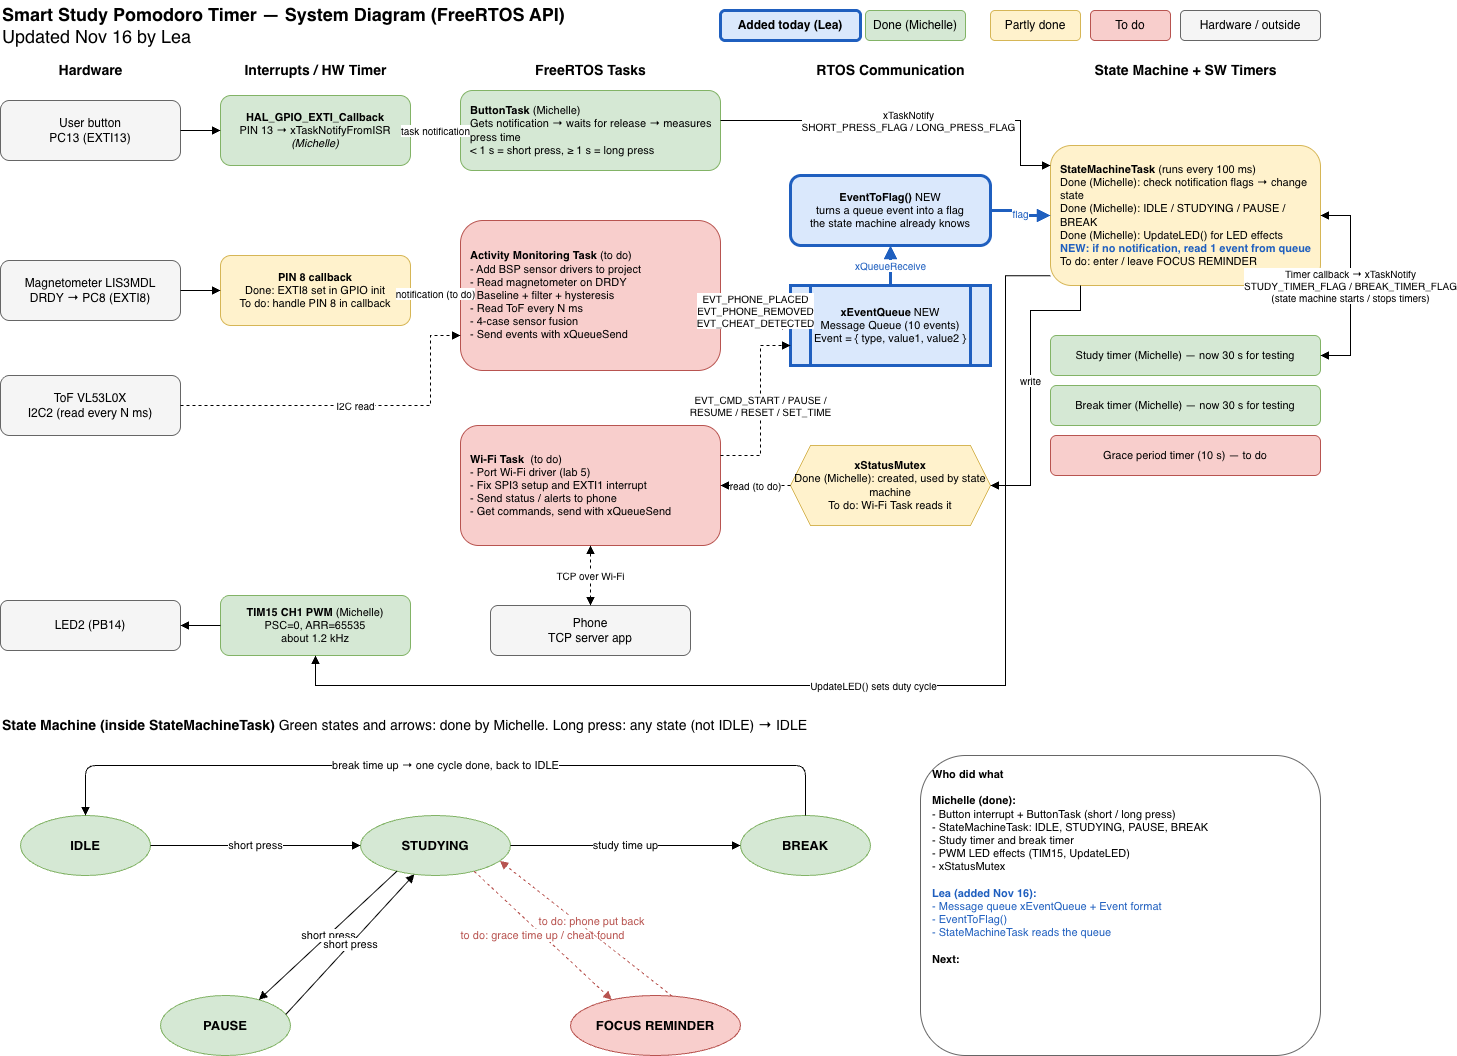

The diagram above was exported from draw.io. Its source (the exported page's mxGraphModel, read from the mxfile embedded in the PNG):
<mxGraphModel dx="2054" dy="1194" grid="1" gridSize="10" guides="1" tooltips="1" connect="1" arrows="1" fold="1" page="1" pageScale="1" pageWidth="850" pageHeight="1100" math="0" shadow="0">
  <root>
    <mxCell id="0" />
    <mxCell id="1" parent="0" />
    <mxCell id="eb4a5jS1VTDGKQYo38t--1" parent="1" style="text;html=1;fontSize=18;align=left;verticalAlign=middle;" value="&lt;b&gt;Smart Study Pomodoro Timer — System Diagram (FreeRTOS API)&lt;/b&gt;&lt;br&gt;Updated Nov 16 by Lea" vertex="1">
      <mxGeometry height="50" width="700" x="480" y="240" as="geometry" />
    </mxCell>
    <mxCell id="eb4a5jS1VTDGKQYo38t--2" parent="1" style="rounded=1;whiteSpace=wrap;html=1;fillColor=#dae8fc;strokeColor=#1f5fbf;strokeWidth=3;fontSize=12;" value="&lt;b&gt;Added today (Lea)&lt;/b&gt;" vertex="1">
      <mxGeometry height="30" width="140" x="1200" y="250" as="geometry" />
    </mxCell>
    <mxCell id="eb4a5jS1VTDGKQYo38t--3" parent="1" style="rounded=1;whiteSpace=wrap;html=1;fillColor=#d5e8d4;strokeColor=#82b366;fontSize=12;" value="Done (Michelle)" vertex="1">
      <mxGeometry height="30" width="100" x="1345" y="250" as="geometry" />
    </mxCell>
    <mxCell id="eb4a5jS1VTDGKQYo38t--4" parent="1" style="rounded=1;whiteSpace=wrap;html=1;fillColor=#fff2cc;strokeColor=#d6b656;fontSize=12;" value="Partly done" vertex="1">
      <mxGeometry height="30" width="90" x="1470" y="250" as="geometry" />
    </mxCell>
    <mxCell id="eb4a5jS1VTDGKQYo38t--5" parent="1" style="rounded=1;whiteSpace=wrap;html=1;fillColor=#f8cecc;strokeColor=#b85450;fontSize=12;" value="To do" vertex="1">
      <mxGeometry height="30" width="80" x="1570" y="250" as="geometry" />
    </mxCell>
    <mxCell id="eb4a5jS1VTDGKQYo38t--6" parent="1" style="rounded=1;whiteSpace=wrap;html=1;fillColor=#f5f5f5;strokeColor=#666666;fontSize=12;" value="Hardware / outside" vertex="1">
      <mxGeometry height="30" width="140" x="1660" y="250" as="geometry" />
    </mxCell>
    <mxCell id="eb4a5jS1VTDGKQYo38t--7" parent="1" style="text;html=1;align=center;fontSize=14;" value="&lt;b&gt;Hardware&lt;/b&gt;" vertex="1">
      <mxGeometry height="25" width="180" x="480" y="295" as="geometry" />
    </mxCell>
    <mxCell id="eb4a5jS1VTDGKQYo38t--8" parent="1" style="text;html=1;align=center;fontSize=14;" value="&lt;b&gt;Interrupts / HW Timer&lt;/b&gt;" vertex="1">
      <mxGeometry height="25" width="190" x="700" y="295" as="geometry" />
    </mxCell>
    <mxCell id="eb4a5jS1VTDGKQYo38t--9" parent="1" style="text;html=1;align=center;fontSize=14;" value="&lt;b&gt;FreeRTOS Tasks&lt;/b&gt;" vertex="1">
      <mxGeometry height="25" width="260" x="940" y="295" as="geometry" />
    </mxCell>
    <mxCell id="eb4a5jS1VTDGKQYo38t--10" parent="1" style="text;html=1;align=center;fontSize=14;" value="&lt;b&gt;RTOS Communication&lt;/b&gt;" vertex="1">
      <mxGeometry height="25" width="200" x="1270" y="295" as="geometry" />
    </mxCell>
    <mxCell id="eb4a5jS1VTDGKQYo38t--11" parent="1" style="text;html=1;align=center;fontSize=14;" value="&lt;b&gt;State Machine + SW Timers&lt;/b&gt;" vertex="1">
      <mxGeometry height="25" width="270" x="1530" y="295" as="geometry" />
    </mxCell>
    <mxCell id="eb4a5jS1VTDGKQYo38t--12" parent="1" style="rounded=1;whiteSpace=wrap;html=1;fillColor=#f5f5f5;strokeColor=#666666;fontSize=12;" value="User button&lt;br&gt;PC13 (EXTI13)" vertex="1">
      <mxGeometry height="60" width="180" x="480" y="340" as="geometry" />
    </mxCell>
    <mxCell id="eb4a5jS1VTDGKQYo38t--13" parent="1" style="rounded=1;whiteSpace=wrap;html=1;fillColor=#f5f5f5;strokeColor=#666666;fontSize=12;" value="Magnetometer LIS3MDL&lt;br&gt;DRDY → PC8 (EXTI8)" vertex="1">
      <mxGeometry height="60" width="180" x="480" y="500" as="geometry" />
    </mxCell>
    <mxCell id="eb4a5jS1VTDGKQYo38t--14" parent="1" style="rounded=1;whiteSpace=wrap;html=1;fillColor=#f5f5f5;strokeColor=#666666;fontSize=12;" value="ToF VL53L0X&lt;br&gt;I2C2 (read every N ms)" vertex="1">
      <mxGeometry height="60" width="180" x="480" y="615" as="geometry" />
    </mxCell>
    <mxCell id="eb4a5jS1VTDGKQYo38t--15" parent="1" style="rounded=1;whiteSpace=wrap;html=1;fillColor=#f5f5f5;strokeColor=#666666;fontSize=12;" value="LED2 (PB14)" vertex="1">
      <mxGeometry height="50" width="180" x="480" y="840" as="geometry" />
    </mxCell>
    <mxCell id="eb4a5jS1VTDGKQYo38t--16" parent="1" style="rounded=1;whiteSpace=wrap;html=1;fillColor=#d5e8d4;strokeColor=#82b366;fontSize=11;" value="&lt;b&gt;HAL_GPIO_EXTI_Callback&lt;/b&gt;&lt;br&gt;PIN 13 → xTaskNotifyFromISR&lt;br&gt;&lt;i&gt;(Michelle)&lt;/i&gt;" vertex="1">
      <mxGeometry height="70" width="190" x="700" y="335" as="geometry" />
    </mxCell>
    <mxCell id="eb4a5jS1VTDGKQYo38t--17" parent="1" style="rounded=1;whiteSpace=wrap;html=1;fillColor=#fff2cc;strokeColor=#d6b656;fontSize=11;" value="&lt;b&gt;PIN 8 callback&lt;/b&gt;&lt;br&gt;Done: EXTI8 set in GPIO init&lt;br&gt;To do: handle PIN 8 in callback" vertex="1">
      <mxGeometry height="70" width="190" x="700" y="495" as="geometry" />
    </mxCell>
    <mxCell id="eb4a5jS1VTDGKQYo38t--18" parent="1" style="rounded=1;whiteSpace=wrap;html=1;fillColor=#d5e8d4;strokeColor=#82b366;fontSize=11;" value="&lt;b&gt;TIM15 CH1 PWM&lt;/b&gt; (Michelle)&lt;br&gt;PSC=0, ARR=65535&lt;br&gt;about 1.2 kHz" vertex="1">
      <mxGeometry height="60" width="190" x="700" y="835" as="geometry" />
    </mxCell>
    <mxCell id="eb4a5jS1VTDGKQYo38t--19" parent="1" style="rounded=1;whiteSpace=wrap;html=1;fillColor=#d5e8d4;strokeColor=#82b366;fontSize=11;align=left;spacingLeft=8;" value="&lt;b&gt;ButtonTask&lt;/b&gt; (Michelle)&lt;br&gt;Gets notification → waits for release → measures press time&lt;br&gt;&amp;lt; 1 s = short press, ≥ 1 s = long press" vertex="1">
      <mxGeometry height="80" width="260" x="940" y="330" as="geometry" />
    </mxCell>
    <mxCell id="eb4a5jS1VTDGKQYo38t--20" parent="1" style="rounded=1;whiteSpace=wrap;html=1;fillColor=#f8cecc;strokeColor=#b85450;fontSize=11;align=left;spacingLeft=8;" value="&lt;b&gt;Activity Monitoring Task&lt;/b&gt; (to do)&lt;br&gt;- Add BSP sensor drivers to project&lt;br&gt;- Read magnetometer on DRDY&lt;br&gt;- Baseline + filter + hysteresis&lt;br&gt;- Read ToF every N ms&lt;br&gt;- 4-case sensor fusion&lt;br&gt;- Send events with xQueueSend" vertex="1">
      <mxGeometry height="150" width="260" x="940" y="460" as="geometry" />
    </mxCell>
    <mxCell id="eb4a5jS1VTDGKQYo38t--21" parent="1" style="rounded=1;whiteSpace=wrap;html=1;fillColor=#f8cecc;strokeColor=#b85450;fontSize=11;align=left;spacingLeft=8;" value="&lt;b&gt;Wi-Fi Task &lt;/b&gt;&amp;nbsp;(to do)&lt;br&gt;- Port Wi-Fi driver (lab 5)&lt;br&gt;- Fix SPI3 setup and EXTI1 interrupt&lt;br&gt;- Send status / alerts to phone&lt;br&gt;- Get commands, send with xQueueSend" vertex="1">
      <mxGeometry height="120" width="260" x="940" y="665" as="geometry" />
    </mxCell>
    <mxCell id="eb4a5jS1VTDGKQYo38t--22" parent="1" style="rounded=1;whiteSpace=wrap;html=1;fillColor=#f5f5f5;strokeColor=#666666;fontSize=12;" value="Phone&lt;br&gt;TCP server app" vertex="1">
      <mxGeometry height="50" width="200" x="970" y="845" as="geometry" />
    </mxCell>
    <mxCell id="eb4a5jS1VTDGKQYo38t--23" parent="1" style="rounded=1;whiteSpace=wrap;html=1;fillColor=#dae8fc;strokeColor=#1f5fbf;strokeWidth=3;fontSize=11;" value="&lt;b&gt;EventToFlag()&lt;/b&gt; NEW&lt;br&gt;turns a queue event into a flag&lt;br&gt;the state machine already knows" vertex="1">
      <mxGeometry height="70" width="200" x="1270" y="415" as="geometry" />
    </mxCell>
    <mxCell id="eb4a5jS1VTDGKQYo38t--24" parent="1" style="shape=process;whiteSpace=wrap;html=1;fillColor=#dae8fc;strokeColor=#1f5fbf;strokeWidth=3;fontSize=11;" value="&lt;b&gt;xEventQueue&lt;/b&gt; NEW&lt;br&gt;Message Queue (10 events)&lt;br&gt;Event = { type, value1, value2 }" vertex="1">
      <mxGeometry height="80" width="200" x="1270" y="525" as="geometry" />
    </mxCell>
    <mxCell id="eb4a5jS1VTDGKQYo38t--25" parent="1" style="shape=hexagon;perimeter=hexagonPerimeter2;whiteSpace=wrap;html=1;fillColor=#fff2cc;strokeColor=#d6b656;fontSize=11;size=0.1;" value="&lt;b&gt;xStatusMutex&lt;/b&gt;&lt;br&gt;Done (Michelle): created, used by state machine&lt;br&gt;To do: Wi-Fi Task reads it" vertex="1">
      <mxGeometry height="80" width="200" x="1270" y="685" as="geometry" />
    </mxCell>
    <mxCell id="eb4a5jS1VTDGKQYo38t--26" parent="1" style="rounded=1;whiteSpace=wrap;html=1;fillColor=#fff2cc;strokeColor=#d6b656;fontSize=11;align=left;spacingLeft=8;" value="&lt;b&gt;StateMachineTask&lt;/b&gt; (runs every 100 ms)&lt;br&gt;Done (Michelle): check notification flags → change state&lt;br&gt;Done (Michelle): IDLE / STUDYING / PAUSE / BREAK&lt;br&gt;Done (Michelle): UpdateLED() for LED effects&lt;br&gt;&lt;font color=&quot;#1f5fbf&quot;&gt;&lt;b&gt;NEW: if no notification, read 1 event from queue&lt;/b&gt;&lt;/font&gt;&lt;br&gt;To do: enter / leave FOCUS REMINDER" vertex="1">
      <mxGeometry height="140" width="270" x="1530" y="385" as="geometry" />
    </mxCell>
    <mxCell id="eb4a5jS1VTDGKQYo38t--27" parent="1" style="rounded=1;whiteSpace=wrap;html=1;fillColor=#d5e8d4;strokeColor=#82b366;fontSize=11;" value="Study timer (Michelle) — now 30 s for testing" vertex="1">
      <mxGeometry height="40" width="270" x="1530" y="575" as="geometry" />
    </mxCell>
    <mxCell id="eb4a5jS1VTDGKQYo38t--28" parent="1" style="rounded=1;whiteSpace=wrap;html=1;fillColor=#d5e8d4;strokeColor=#82b366;fontSize=11;" value="Break timer (Michelle) — now 30 s for testing" vertex="1">
      <mxGeometry height="40" width="270" x="1530" y="625" as="geometry" />
    </mxCell>
    <mxCell id="eb4a5jS1VTDGKQYo38t--29" parent="1" style="rounded=1;whiteSpace=wrap;html=1;fillColor=#f8cecc;strokeColor=#b85450;fontSize=11;" value="Grace period timer (10 s) — to do" vertex="1">
      <mxGeometry height="40" width="270" x="1530" y="675" as="geometry" />
    </mxCell>
    <mxCell id="eb4a5jS1VTDGKQYo38t--30" edge="1" parent="1" source="eb4a5jS1VTDGKQYo38t--12" style="edgeStyle=orthogonalEdgeStyle;rounded=0;html=1;endArrow=block;" target="eb4a5jS1VTDGKQYo38t--16">
      <mxGeometry relative="1" as="geometry" />
    </mxCell>
    <mxCell id="eb4a5jS1VTDGKQYo38t--31" edge="1" parent="1" source="eb4a5jS1VTDGKQYo38t--16" style="edgeStyle=orthogonalEdgeStyle;rounded=0;html=1;endArrow=block;fontSize=10;" target="eb4a5jS1VTDGKQYo38t--19" value="task notification">
      <mxGeometry relative="1" as="geometry" />
    </mxCell>
    <mxCell id="eb4a5jS1VTDGKQYo38t--32" edge="1" parent="1" source="eb4a5jS1VTDGKQYo38t--19" style="edgeStyle=orthogonalEdgeStyle;rounded=0;html=1;endArrow=block;fontSize=10;" target="eb4a5jS1VTDGKQYo38t--26" value="xTaskNotify&lt;br&gt;SHORT_PRESS_FLAG / LONG_PRESS_FLAG">
      <mxGeometry relative="1" as="geometry">
        <Array as="points">
          <mxPoint x="1500" y="360" />
          <mxPoint x="1500" y="405" />
        </Array>
      </mxGeometry>
    </mxCell>
    <mxCell id="eb4a5jS1VTDGKQYo38t--33" edge="1" parent="1" source="eb4a5jS1VTDGKQYo38t--13" style="edgeStyle=orthogonalEdgeStyle;rounded=0;html=1;endArrow=block;" target="eb4a5jS1VTDGKQYo38t--17">
      <mxGeometry relative="1" as="geometry" />
    </mxCell>
    <mxCell id="eb4a5jS1VTDGKQYo38t--34" edge="1" parent="1" source="eb4a5jS1VTDGKQYo38t--17" style="edgeStyle=orthogonalEdgeStyle;rounded=0;html=1;endArrow=block;fontSize=10;dashed=1;" target="eb4a5jS1VTDGKQYo38t--20" value="notification (to do)">
      <mxGeometry relative="1" as="geometry" />
    </mxCell>
    <mxCell id="eb4a5jS1VTDGKQYo38t--35" edge="1" parent="1" source="eb4a5jS1VTDGKQYo38t--14" style="edgeStyle=orthogonalEdgeStyle;rounded=0;html=1;endArrow=block;fontSize=10;dashed=1;" target="eb4a5jS1VTDGKQYo38t--20" value="I2C read">
      <mxGeometry relative="1" as="geometry">
        <Array as="points">
          <mxPoint x="910" y="645" />
          <mxPoint x="910" y="575" />
        </Array>
      </mxGeometry>
    </mxCell>
    <mxCell id="eb4a5jS1VTDGKQYo38t--36" edge="1" parent="1" source="eb4a5jS1VTDGKQYo38t--20" style="edgeStyle=orthogonalEdgeStyle;rounded=0;html=1;endArrow=block;fontSize=10;dashed=1;" target="eb4a5jS1VTDGKQYo38t--24" value="EVT_PHONE_PLACED&lt;br&gt;EVT_PHONE_REMOVED&lt;br&gt;EVT_CHEAT_DETECTED">
      <mxGeometry relative="1" as="geometry" />
    </mxCell>
    <mxCell id="eb4a5jS1VTDGKQYo38t--37" edge="1" parent="1" source="eb4a5jS1VTDGKQYo38t--21" style="edgeStyle=orthogonalEdgeStyle;rounded=0;html=1;endArrow=block;fontSize=10;dashed=1;" target="eb4a5jS1VTDGKQYo38t--24" value="EVT_CMD_START / PAUSE /&lt;br&gt;RESUME / RESET / SET_TIME">
      <mxGeometry relative="1" as="geometry">
        <Array as="points">
          <mxPoint x="1240" y="695" />
          <mxPoint x="1240" y="585" />
        </Array>
      </mxGeometry>
    </mxCell>
    <mxCell id="eb4a5jS1VTDGKQYo38t--38" edge="1" parent="1" source="eb4a5jS1VTDGKQYo38t--24" style="edgeStyle=orthogonalEdgeStyle;rounded=0;html=1;endArrow=block;fontSize=10;strokeColor=#1f5fbf;strokeWidth=3;fontColor=#1f5fbf;" target="eb4a5jS1VTDGKQYo38t--23" value="xQueueReceive">
      <mxGeometry relative="1" as="geometry" />
    </mxCell>
    <mxCell id="eb4a5jS1VTDGKQYo38t--39" edge="1" parent="1" source="eb4a5jS1VTDGKQYo38t--23" style="edgeStyle=orthogonalEdgeStyle;rounded=0;html=1;endArrow=block;fontSize=10;strokeColor=#1f5fbf;strokeWidth=3;fontColor=#1f5fbf;" target="eb4a5jS1VTDGKQYo38t--26" value="flag">
      <mxGeometry relative="1" as="geometry" />
    </mxCell>
    <mxCell id="eb4a5jS1VTDGKQYo38t--40" edge="1" parent="1" source="eb4a5jS1VTDGKQYo38t--27" style="edgeStyle=orthogonalEdgeStyle;rounded=0;html=1;endArrow=block;startArrow=block;fontSize=10;" target="eb4a5jS1VTDGKQYo38t--26" value="Timer callback → xTaskNotify&lt;br&gt;STUDY_TIMER_FLAG / BREAK_TIMER_FLAG&lt;br&gt;(state machine starts / stops timers)">
      <mxGeometry relative="1" as="geometry">
        <Array as="points">
          <mxPoint x="1830" y="595" />
          <mxPoint x="1830" y="455" />
        </Array>
      </mxGeometry>
    </mxCell>
    <mxCell id="eb4a5jS1VTDGKQYo38t--41" edge="1" parent="1" source="eb4a5jS1VTDGKQYo38t--26" style="edgeStyle=orthogonalEdgeStyle;rounded=0;html=1;endArrow=block;fontSize=10;" target="eb4a5jS1VTDGKQYo38t--25" value="write">
      <mxGeometry relative="1" as="geometry">
        <Array as="points">
          <mxPoint x="1560" y="550" />
          <mxPoint x="1510" y="550" />
          <mxPoint x="1510" y="725" />
        </Array>
      </mxGeometry>
    </mxCell>
    <mxCell id="eb4a5jS1VTDGKQYo38t--42" edge="1" parent="1" source="eb4a5jS1VTDGKQYo38t--25" style="edgeStyle=orthogonalEdgeStyle;rounded=0;html=1;endArrow=block;fontSize=10;dashed=1;" target="eb4a5jS1VTDGKQYo38t--21" value="read (to do)">
      <mxGeometry relative="1" as="geometry">
        <Array as="points">
          <mxPoint x="1370" y="755" />
        </Array>
      </mxGeometry>
    </mxCell>
    <mxCell id="eb4a5jS1VTDGKQYo38t--43" edge="1" parent="1" source="eb4a5jS1VTDGKQYo38t--26" style="edgeStyle=orthogonalEdgeStyle;rounded=0;html=1;endArrow=block;fontSize=10;exitX=0;exitY=0.93;" target="eb4a5jS1VTDGKQYo38t--18" value="UpdateLED() sets duty cycle">
      <mxGeometry relative="1" as="geometry">
        <Array as="points">
          <mxPoint x="1485" y="515" />
          <mxPoint x="1485" y="925" />
          <mxPoint x="795" y="925" />
        </Array>
      </mxGeometry>
    </mxCell>
    <mxCell id="eb4a5jS1VTDGKQYo38t--44" edge="1" parent="1" source="eb4a5jS1VTDGKQYo38t--18" style="edgeStyle=orthogonalEdgeStyle;rounded=0;html=1;endArrow=block;" target="eb4a5jS1VTDGKQYo38t--15">
      <mxGeometry relative="1" as="geometry" />
    </mxCell>
    <mxCell id="eb4a5jS1VTDGKQYo38t--45" edge="1" parent="1" source="eb4a5jS1VTDGKQYo38t--21" style="edgeStyle=orthogonalEdgeStyle;rounded=0;html=1;endArrow=block;startArrow=block;fontSize=10;dashed=1;" target="eb4a5jS1VTDGKQYo38t--22" value="TCP over Wi-Fi">
      <mxGeometry relative="1" as="geometry" />
    </mxCell>
    <mxCell id="eb4a5jS1VTDGKQYo38t--46" parent="1" style="text;html=1;align=left;fontSize=14;" value="&lt;b&gt;State Machine (inside StateMachineTask)&lt;/b&gt;    Green states and arrows: done by Michelle. Long press: any state (not IDLE) → IDLE" vertex="1">
      <mxGeometry height="30" width="800" x="480" y="950" as="geometry" />
    </mxCell>
    <mxCell id="eb4a5jS1VTDGKQYo38t--47" parent="1" style="ellipse;whiteSpace=wrap;html=1;fillColor=#d5e8d4;strokeColor=#82b366;fontSize=13;fontStyle=1;" value="IDLE" vertex="1">
      <mxGeometry height="60" width="130" x="500" y="1055" as="geometry" />
    </mxCell>
    <mxCell id="eb4a5jS1VTDGKQYo38t--48" parent="1" style="ellipse;whiteSpace=wrap;html=1;fillColor=#d5e8d4;strokeColor=#82b366;fontSize=13;fontStyle=1;" value="STUDYING" vertex="1">
      <mxGeometry height="60" width="150" x="840" y="1055" as="geometry" />
    </mxCell>
    <mxCell id="eb4a5jS1VTDGKQYo38t--49" parent="1" style="ellipse;whiteSpace=wrap;html=1;fillColor=#d5e8d4;strokeColor=#82b366;fontSize=13;fontStyle=1;" value="BREAK" vertex="1">
      <mxGeometry height="60" width="130" x="1220" y="1055" as="geometry" />
    </mxCell>
    <mxCell id="eb4a5jS1VTDGKQYo38t--50" parent="1" style="ellipse;whiteSpace=wrap;html=1;fillColor=#d5e8d4;strokeColor=#82b366;fontSize=13;fontStyle=1;" value="PAUSE" vertex="1">
      <mxGeometry height="60" width="130" x="640" y="1235" as="geometry" />
    </mxCell>
    <mxCell id="eb4a5jS1VTDGKQYo38t--51" parent="1" style="ellipse;whiteSpace=wrap;html=1;fillColor=#f8cecc;strokeColor=#b85450;fontSize=13;fontStyle=1;" value="FOCUS REMINDER" vertex="1">
      <mxGeometry height="60" width="170" x="1050" y="1235" as="geometry" />
    </mxCell>
    <mxCell id="eb4a5jS1VTDGKQYo38t--52" parent="1" style="rounded=1;whiteSpace=wrap;html=1;fillColor=#ffffff;strokeColor=#666666;fontSize=11;align=left;verticalAlign=top;spacingLeft=10;spacingTop=6;" value="&lt;b&gt;Who did what&lt;/b&gt;&lt;br&gt;&lt;br&gt;&lt;b&gt;Michelle (done):&lt;/b&gt;&lt;br&gt;- Button interrupt + ButtonTask (short / long press)&lt;br&gt;- StateMachineTask: IDLE, STUDYING, PAUSE, BREAK&lt;br&gt;- Study timer and break timer&lt;br&gt;- PWM LED effects (TIM15, UpdateLED)&lt;br&gt;- xStatusMutex&lt;br&gt;&lt;br&gt;&lt;font color=&quot;#1f5fbf&quot;&gt;&lt;b&gt;Lea (added Nov 16):&lt;/b&gt;&lt;br&gt;- Message queue xEventQueue + Event format&lt;br&gt;- EventToFlag()&lt;br&gt;- StateMachineTask reads the queue&lt;/font&gt;&lt;br&gt;&lt;br&gt;&lt;b&gt;Next:&lt;/b&gt;&lt;div&gt;&lt;br/&gt;&lt;/div&gt;" vertex="1">
      <mxGeometry height="300" width="400" x="1400" y="995" as="geometry" />
    </mxCell>
    <mxCell id="eb4a5jS1VTDGKQYo38t--53" edge="1" parent="1" source="eb4a5jS1VTDGKQYo38t--47" style="html=1;endArrow=block;fontSize=11;" target="eb4a5jS1VTDGKQYo38t--48" value="short press">
      <mxGeometry relative="1" as="geometry" />
    </mxCell>
    <mxCell id="eb4a5jS1VTDGKQYo38t--54" edge="1" parent="1" source="eb4a5jS1VTDGKQYo38t--48" style="html=1;endArrow=block;fontSize=11;" target="eb4a5jS1VTDGKQYo38t--49" value="study time up">
      <mxGeometry relative="1" as="geometry" />
    </mxCell>
    <mxCell id="eb4a5jS1VTDGKQYo38t--55" edge="1" parent="1" source="eb4a5jS1VTDGKQYo38t--49" style="edgeStyle=orthogonalEdgeStyle;html=1;endArrow=block;fontSize=11;exitX=0.5;exitY=0;entryX=0.5;entryY=0;" target="eb4a5jS1VTDGKQYo38t--47" value="break time up → one cycle done, back to IDLE">
      <mxGeometry relative="1" as="geometry">
        <Array as="points">
          <mxPoint x="1285" y="1005" />
          <mxPoint x="565" y="1005" />
        </Array>
      </mxGeometry>
    </mxCell>
    <mxCell id="eb4a5jS1VTDGKQYo38t--56" edge="1" parent="1" source="eb4a5jS1VTDGKQYo38t--48" style="html=1;endArrow=block;fontSize=11;exitX=0.2;exitY=1;entryX=0.8;entryY=0;" target="eb4a5jS1VTDGKQYo38t--50" value="short press">
      <mxGeometry relative="1" as="geometry" />
    </mxCell>
    <mxCell id="eb4a5jS1VTDGKQYo38t--57" edge="1" parent="1" source="eb4a5jS1VTDGKQYo38t--50" style="html=1;endArrow=block;fontSize=11;exitX=1;exitY=0.3;entryX=0.35;entryY=1;" target="eb4a5jS1VTDGKQYo38t--48" value="short press">
      <mxGeometry relative="1" as="geometry" />
    </mxCell>
    <mxCell id="eb4a5jS1VTDGKQYo38t--58" edge="1" parent="1" source="eb4a5jS1VTDGKQYo38t--48" style="html=1;endArrow=block;fontSize=11;exitX=0.8;exitY=1;entryX=0.2;entryY=0;fontColor=#b85450;dashed=1;strokeColor=#b85450;" target="eb4a5jS1VTDGKQYo38t--51" value="to do: grace time up / cheat found">
      <mxGeometry relative="1" as="geometry" />
    </mxCell>
    <mxCell id="eb4a5jS1VTDGKQYo38t--59" edge="1" parent="1" source="eb4a5jS1VTDGKQYo38t--51" style="html=1;endArrow=block;fontSize=11;exitX=0.6;exitY=0;entryX=1;entryY=0.8;fontColor=#b85450;dashed=1;strokeColor=#b85450;" target="eb4a5jS1VTDGKQYo38t--48" value="to do: phone put back">
      <mxGeometry relative="1" x="-0.0089" y="-9" as="geometry">
        <mxPoint as="offset" />
      </mxGeometry>
    </mxCell>
  </root>
</mxGraphModel>